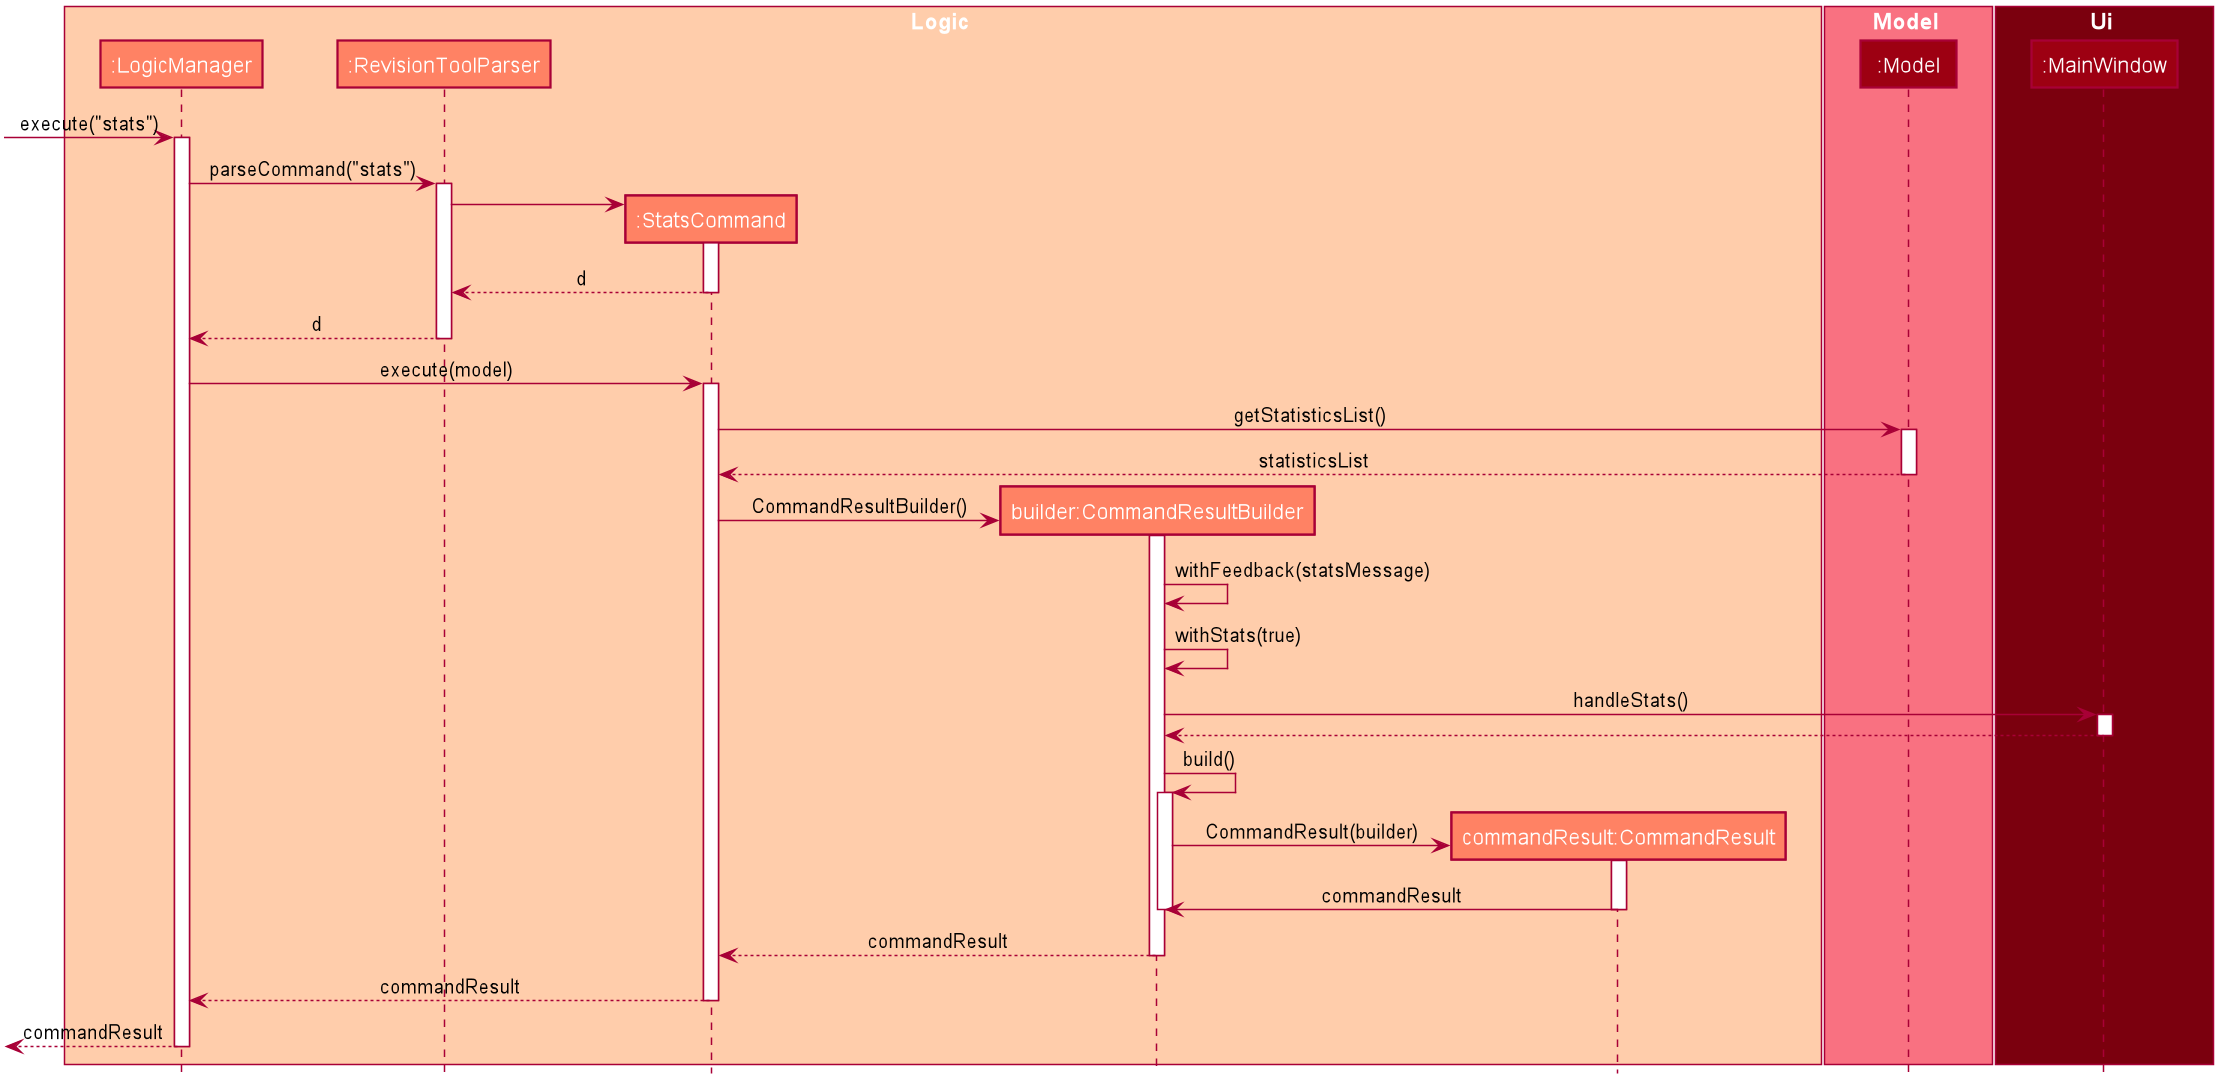

The diagram above was rendered by PlantUML. Its source (embedded in the PNG):
@startuml







skinparam BackgroundColor #FFFFFFF

skinparam Shadowing false

skinparam Class {
    FontColor #FFFFFF
    BorderThickness 1
    BorderColor #FFFFFF
    StereotypeFontColor #FFFFFF
    FontName Arial
}

skinparam Actor {
    BorderColor #000000
    Color #000000
    FontName Arial
}

skinparam Sequence {
    MessageAlign center
    BoxFontSize 15
    BoxPadding 0
    BoxFontColor #FFFFFF
    FontName Arial
}

skinparam Participant {
    FontColor #FFFFFFF
    Padding 20
}

skinparam MinClassWidth 50
skinparam BoxPadding 0
skinparam Shadowing false
skinparam DefaultTextAlignment center
skinparam packageStyle Rectangle

hide footbox
hide members
hide circle

box Logic #FFCDAB
participant ":LogicManager" as LogicManager #FF8264
participant ":RevisionToolParser" as RevisionToolParser #FF8264
participant ":StatsCommand" as StatsCommand #FF8264
participant "builder:CommandResultBuilder" as CommandResultBuilder #FF8264
participant "commandResult:CommandResult" as CommandResult #FF8264
end box

box Model #F97181
participant ":Model" as Model #9D0012
end box

box Ui #7B000E
participant ":MainWindow" as Ui #9D0012
end box

[-> LogicManager : execute("stats")
activate LogicManager

LogicManager -> RevisionToolParser : parseCommand("stats")
activate RevisionToolParser

create StatsCommand
RevisionToolParser -> StatsCommand
activate StatsCommand

StatsCommand --> RevisionToolParser : d
deactivate StatsCommand

RevisionToolParser --> LogicManager : d
deactivate RevisionToolParser

LogicManager -> StatsCommand : execute(model)
activate StatsCommand

StatsCommand -> Model : getStatisticsList()
activate Model

Model --> StatsCommand : statisticsList
deactivate Model

create CommandResultBuilder
StatsCommand -> CommandResultBuilder : CommandResultBuilder()
activate CommandResultBuilder
deactivate CommandResultBuilder

CommandResultBuilder -> CommandResultBuilder : withFeedback(statsMessage)

CommandResultBuilder -> CommandResultBuilder : withStats(true)

CommandResultBuilder -> Ui : handleStats()
activate Ui

Ui --> CommandResultBuilder
deactivate Ui

CommandResultBuilder -> CommandResultBuilder : build()
activate CommandResultBuilder

create CommandResult
CommandResultBuilder -> CommandResult : CommandResult(builder)
activate CommandResult
CommandResult-> CommandResultBuilder : commandResult
deactivate CommandResult

deactivate CommandResult

deactivate CommandResultBuilder
CommandResultBuilder --> StatsCommand : commandResult
deactivate CommandResultBuilder

StatsCommand --> LogicManager : commandResult
deactivate StatsCommand

[<--LogicManager : commandResult
deactivate LogicManager
@enduml